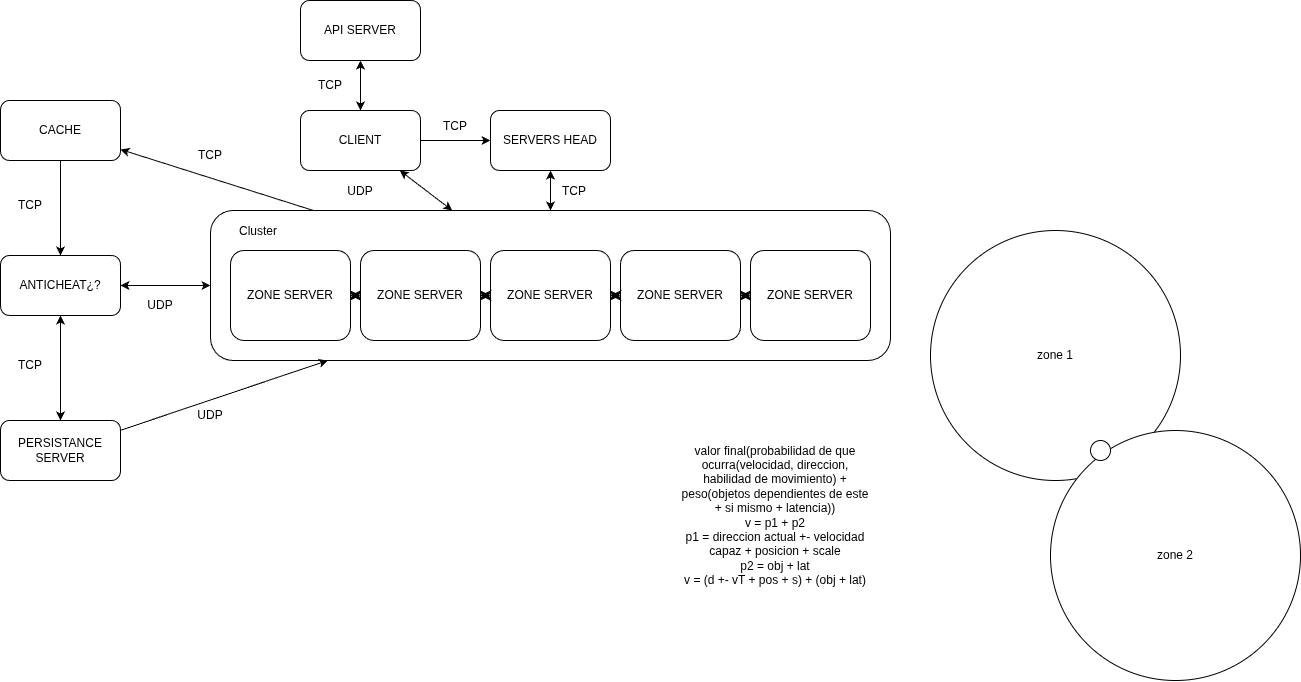

The diagram above was exported from draw.io. Its source (the exported page's mxGraphModel, read from the mxfile embedded in the PNG):
<mxGraphModel dx="2836" dy="1194" grid="1" gridSize="10" guides="1" tooltips="1" connect="1" arrows="1" fold="1" page="1" pageScale="1" pageWidth="827" pageHeight="1169" math="0" shadow="0">
  <root>
    <mxCell id="0" />
    <mxCell id="1" parent="0" />
    <mxCell id="d1haZzF-ATdAiwIMtgMI-22" edge="1" parent="1" source="d1haZzF-ATdAiwIMtgMI-1" style="rounded=0;orthogonalLoop=1;jettySize=auto;html=1;startArrow=classic;startFill=1;" target="d1haZzF-ATdAiwIMtgMI-7">
      <mxGeometry relative="1" as="geometry">
        <mxPoint x="282.41379310344837" y="280" as="targetPoint" />
      </mxGeometry>
    </mxCell>
    <mxCell id="6RxQahPR7TJL53l6yJ4V-1" edge="1" parent="1" source="d1haZzF-ATdAiwIMtgMI-1" style="rounded=0;orthogonalLoop=1;jettySize=auto;html=1;" target="d1haZzF-ATdAiwIMtgMI-2">
      <mxGeometry relative="1" as="geometry">
        <mxPoint x="300" y="210" as="targetPoint" />
      </mxGeometry>
    </mxCell>
    <mxCell id="d1haZzF-ATdAiwIMtgMI-1" parent="1" style="rounded=1;whiteSpace=wrap;html=1;" value="CLIENT" vertex="1">
      <mxGeometry height="60" width="120" x="150" y="180" as="geometry" />
    </mxCell>
    <mxCell id="d1haZzF-ATdAiwIMtgMI-16" edge="1" parent="1" source="d1haZzF-ATdAiwIMtgMI-2" style="rounded=0;orthogonalLoop=1;jettySize=auto;html=1;startArrow=classic;startFill=1;" target="d1haZzF-ATdAiwIMtgMI-7">
      <mxGeometry relative="1" as="geometry" />
    </mxCell>
    <mxCell id="d1haZzF-ATdAiwIMtgMI-2" parent="1" style="rounded=1;whiteSpace=wrap;html=1;" value="SERVERS HEAD" vertex="1">
      <mxGeometry height="60" width="120" x="340" y="180" as="geometry" />
    </mxCell>
    <mxCell id="d1haZzF-ATdAiwIMtgMI-7" parent="1" style="rounded=1;whiteSpace=wrap;html=1;" value="" vertex="1">
      <mxGeometry height="150" width="680" x="60" y="280" as="geometry" />
    </mxCell>
    <mxCell id="e2LiSfJp43Tc3trhd_dc-1" edge="1" parent="1" source="d1haZzF-ATdAiwIMtgMI-6" style="rounded=0;orthogonalLoop=1;jettySize=auto;html=1;" target="d1haZzF-ATdAiwIMtgMI-7">
      <mxGeometry relative="1" as="geometry">
        <mxPoint x="243.61702127659555" y="680" as="targetPoint" />
      </mxGeometry>
    </mxCell>
    <mxCell id="d1haZzF-ATdAiwIMtgMI-6" parent="1" style="rounded=1;whiteSpace=wrap;html=1;" value="PERSISTANCE SERVER" vertex="1">
      <mxGeometry height="60" width="120" x="-150" y="490" as="geometry" />
    </mxCell>
    <mxCell id="DuqbOjYhnsA7zuSdxS6X-4" edge="1" parent="1" source="d1haZzF-ATdAiwIMtgMI-8" style="edgeStyle=none;curved=1;rounded=0;orthogonalLoop=1;jettySize=auto;html=1;fontSize=12;startSize=8;endSize=8;startArrow=classic;startFill=1;" target="d1haZzF-ATdAiwIMtgMI-9">
      <mxGeometry relative="1" as="geometry" />
    </mxCell>
    <mxCell id="d1haZzF-ATdAiwIMtgMI-8" parent="1" style="rounded=1;whiteSpace=wrap;html=1;" value="ZONE SERVER" vertex="1">
      <mxGeometry height="90" width="120" x="600" y="320" as="geometry" />
    </mxCell>
    <mxCell id="d1haZzF-ATdAiwIMtgMI-9" parent="1" style="rounded=1;whiteSpace=wrap;html=1;" value="ZONE SERVER" vertex="1">
      <mxGeometry height="90" width="120" x="470" y="320" as="geometry" />
    </mxCell>
    <mxCell id="DuqbOjYhnsA7zuSdxS6X-3" edge="1" parent="1" source="d1haZzF-ATdAiwIMtgMI-10" style="edgeStyle=none;curved=1;rounded=0;orthogonalLoop=1;jettySize=auto;html=1;fontSize=12;startSize=8;endSize=8;startArrow=classic;startFill=1;" target="d1haZzF-ATdAiwIMtgMI-9">
      <mxGeometry relative="1" as="geometry" />
    </mxCell>
    <mxCell id="d1haZzF-ATdAiwIMtgMI-10" parent="1" style="rounded=1;whiteSpace=wrap;html=1;" value="ZONE SERVER" vertex="1">
      <mxGeometry height="90" width="120" x="340" y="320" as="geometry" />
    </mxCell>
    <mxCell id="DuqbOjYhnsA7zuSdxS6X-1" edge="1" parent="1" source="d1haZzF-ATdAiwIMtgMI-11" style="edgeStyle=none;curved=1;rounded=0;orthogonalLoop=1;jettySize=auto;html=1;fontSize=12;startSize=8;endSize=8;startArrow=classic;startFill=1;" target="d1haZzF-ATdAiwIMtgMI-12">
      <mxGeometry relative="1" as="geometry" />
    </mxCell>
    <mxCell id="DuqbOjYhnsA7zuSdxS6X-2" edge="1" parent="1" source="d1haZzF-ATdAiwIMtgMI-11" style="edgeStyle=none;curved=1;rounded=0;orthogonalLoop=1;jettySize=auto;html=1;fontSize=12;startSize=8;endSize=8;startArrow=classic;startFill=1;" target="d1haZzF-ATdAiwIMtgMI-10">
      <mxGeometry relative="1" as="geometry" />
    </mxCell>
    <mxCell id="d1haZzF-ATdAiwIMtgMI-11" parent="1" style="rounded=1;whiteSpace=wrap;html=1;" value="ZONE SERVER" vertex="1">
      <mxGeometry height="90" width="120" x="210" y="320" as="geometry" />
    </mxCell>
    <mxCell id="d1haZzF-ATdAiwIMtgMI-12" parent="1" style="rounded=1;whiteSpace=wrap;html=1;" value="ZONE SERVER" vertex="1">
      <mxGeometry height="90" width="120" x="80" y="320" as="geometry" />
    </mxCell>
    <mxCell id="d1haZzF-ATdAiwIMtgMI-14" parent="1" style="text;html=1;whiteSpace=wrap;strokeColor=none;fillColor=none;align=center;verticalAlign=middle;rounded=0;" value="Cluster" vertex="1">
      <mxGeometry height="30" width="60" x="78" y="286" as="geometry" />
    </mxCell>
    <mxCell id="d1haZzF-ATdAiwIMtgMI-17" parent="1" style="ellipse;whiteSpace=wrap;html=1;aspect=fixed;" value="zone 1" vertex="1">
      <mxGeometry height="250" width="250" x="780" y="300" as="geometry" />
    </mxCell>
    <mxCell id="d1haZzF-ATdAiwIMtgMI-18" parent="1" style="ellipse;whiteSpace=wrap;html=1;aspect=fixed;" value="zone 2" vertex="1">
      <mxGeometry height="250" width="250" x="900" y="500" as="geometry" />
    </mxCell>
    <mxCell id="d1haZzF-ATdAiwIMtgMI-19" parent="1" style="ellipse;whiteSpace=wrap;html=1;aspect=fixed;" value="" vertex="1">
      <mxGeometry height="20" width="20" x="940" y="510" as="geometry" />
    </mxCell>
    <mxCell id="d1haZzF-ATdAiwIMtgMI-20" parent="1" style="text;html=1;whiteSpace=wrap;strokeColor=none;fillColor=none;align=center;verticalAlign=middle;rounded=0;" value="&lt;div&gt;&lt;span style=&quot;background-color: transparent; color: light-dark(rgb(0, 0, 0), rgb(255, 255, 255));&quot;&gt;valor final(probabilidad de que ocurra(velocidad, direccion, habilidad de movimiento) + peso(objetos dependientes de este + si mismo + latencia))&lt;/span&gt;&lt;/div&gt;&lt;div&gt;v = p1 + p2&lt;/div&gt;&lt;div&gt;p1 = direccion actual +- velocidad capaz + posicion + scale&lt;/div&gt;&lt;div&gt;p2 = obj + lat&lt;/div&gt;&lt;div&gt;v = (d +- vT + pos + s) + (obj + lat)&lt;/div&gt;" vertex="1">
      <mxGeometry height="230" width="190" x="530" y="470" as="geometry" />
    </mxCell>
    <mxCell id="d1haZzF-ATdAiwIMtgMI-24" edge="1" parent="1" source="d1haZzF-ATdAiwIMtgMI-23" style="rounded=0;orthogonalLoop=1;jettySize=auto;html=1;startArrow=classic;startFill=1;" target="d1haZzF-ATdAiwIMtgMI-7">
      <mxGeometry relative="1" as="geometry" />
    </mxCell>
    <mxCell id="d1haZzF-ATdAiwIMtgMI-25" edge="1" parent="1" source="d1haZzF-ATdAiwIMtgMI-23" style="rounded=0;orthogonalLoop=1;jettySize=auto;html=1;startArrow=classic;startFill=1;" target="d1haZzF-ATdAiwIMtgMI-6">
      <mxGeometry relative="1" as="geometry" />
    </mxCell>
    <mxCell id="d1haZzF-ATdAiwIMtgMI-23" parent="1" style="rounded=1;whiteSpace=wrap;html=1;" value="ANTICHEAT¿?" vertex="1">
      <mxGeometry height="60" width="120" x="-150" y="325" as="geometry" />
    </mxCell>
    <mxCell id="d1haZzF-ATdAiwIMtgMI-27" edge="1" parent="1" source="d1haZzF-ATdAiwIMtgMI-26" style="rounded=0;orthogonalLoop=1;jettySize=auto;html=1;startArrow=classic;startFill=1;endArrow=none;endFill=0;" target="d1haZzF-ATdAiwIMtgMI-7">
      <mxGeometry relative="1" as="geometry" />
    </mxCell>
    <mxCell id="d1haZzF-ATdAiwIMtgMI-28" edge="1" parent="1" source="d1haZzF-ATdAiwIMtgMI-26" style="rounded=0;orthogonalLoop=1;jettySize=auto;html=1;startArrow=none;startFill=0;" target="d1haZzF-ATdAiwIMtgMI-23">
      <mxGeometry relative="1" as="geometry" />
    </mxCell>
    <mxCell id="d1haZzF-ATdAiwIMtgMI-26" parent="1" style="rounded=1;whiteSpace=wrap;html=1;" value="CACHE" vertex="1">
      <mxGeometry height="60" width="120" x="-150" y="170" as="geometry" />
    </mxCell>
    <mxCell id="d1haZzF-ATdAiwIMtgMI-29" parent="1" style="text;html=1;whiteSpace=wrap;strokeColor=none;fillColor=none;align=center;verticalAlign=middle;rounded=0;" value="TCP" vertex="1">
      <mxGeometry height="30" width="60" x="394" y="246" as="geometry" />
    </mxCell>
    <mxCell id="d1haZzF-ATdAiwIMtgMI-30" parent="1" style="text;html=1;whiteSpace=wrap;strokeColor=none;fillColor=none;align=center;verticalAlign=middle;rounded=0;" value="TCP" vertex="1">
      <mxGeometry height="30" width="60" x="-150" y="260" as="geometry" />
    </mxCell>
    <mxCell id="d1haZzF-ATdAiwIMtgMI-31" parent="1" style="text;html=1;whiteSpace=wrap;strokeColor=none;fillColor=none;align=center;verticalAlign=middle;rounded=0;" value="TCP" vertex="1">
      <mxGeometry height="30" width="60" x="30" y="210" as="geometry" />
    </mxCell>
    <mxCell id="d1haZzF-ATdAiwIMtgMI-32" parent="1" style="text;html=1;whiteSpace=wrap;strokeColor=none;fillColor=none;align=center;verticalAlign=middle;rounded=0;" value="UDP" vertex="1">
      <mxGeometry height="30" width="60" x="-20" y="360" as="geometry" />
    </mxCell>
    <mxCell id="d1haZzF-ATdAiwIMtgMI-33" parent="1" style="text;html=1;whiteSpace=wrap;strokeColor=none;fillColor=none;align=center;verticalAlign=middle;rounded=0;" value="TCP" vertex="1">
      <mxGeometry height="30" width="60" x="-150" y="420" as="geometry" />
    </mxCell>
    <mxCell id="d1haZzF-ATdAiwIMtgMI-34" parent="1" style="text;html=1;whiteSpace=wrap;strokeColor=none;fillColor=none;align=center;verticalAlign=middle;rounded=0;" value="UDP" vertex="1">
      <mxGeometry height="30" width="60" x="180" y="246" as="geometry" />
    </mxCell>
    <mxCell id="e2LiSfJp43Tc3trhd_dc-2" parent="1" style="text;html=1;whiteSpace=wrap;strokeColor=none;fillColor=none;align=center;verticalAlign=middle;rounded=0;" value="UDP" vertex="1">
      <mxGeometry height="30" width="60" x="30" y="470" as="geometry" />
    </mxCell>
    <mxCell id="e2LiSfJp43Tc3trhd_dc-4" edge="1" parent="1" source="e2LiSfJp43Tc3trhd_dc-3" style="rounded=0;orthogonalLoop=1;jettySize=auto;html=1;startArrow=classic;startFill=1;" target="d1haZzF-ATdAiwIMtgMI-1">
      <mxGeometry relative="1" as="geometry" />
    </mxCell>
    <mxCell id="e2LiSfJp43Tc3trhd_dc-3" parent="1" style="rounded=1;whiteSpace=wrap;html=1;" value="API SERVER" vertex="1">
      <mxGeometry height="60" width="120" x="150" y="70" as="geometry" />
    </mxCell>
    <mxCell id="e2LiSfJp43Tc3trhd_dc-5" parent="1" style="text;html=1;whiteSpace=wrap;strokeColor=none;fillColor=none;align=center;verticalAlign=middle;rounded=0;" value="TCP" vertex="1">
      <mxGeometry height="30" width="60" x="150" y="140" as="geometry" />
    </mxCell>
    <mxCell id="6RxQahPR7TJL53l6yJ4V-3" parent="1" style="text;html=1;whiteSpace=wrap;strokeColor=none;fillColor=none;align=center;verticalAlign=middle;rounded=0;" value="TCP" vertex="1">
      <mxGeometry height="30" width="60" x="275" y="181" as="geometry" />
    </mxCell>
  </root>
</mxGraphModel>